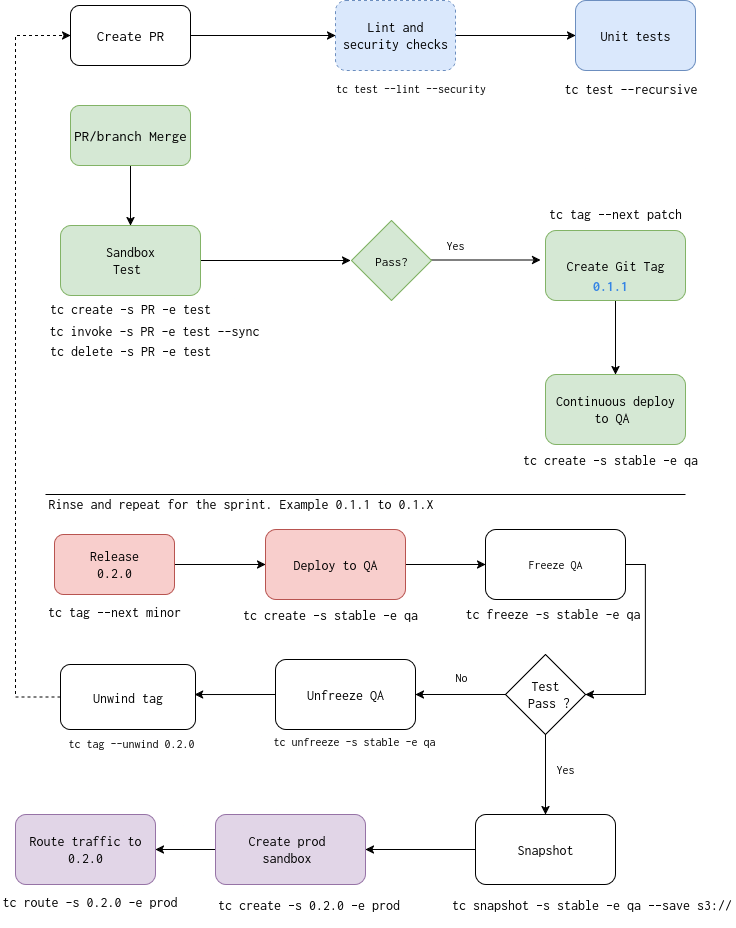

The diagram above was exported from draw.io. Its source (the exported page's mxGraphModel, read from the mxfile embedded in the PNG):
<mxGraphModel dx="1121" dy="770" grid="1" gridSize="10" guides="1" tooltips="1" connect="1" arrows="1" fold="1" page="1" pageScale="1" pageWidth="850" pageHeight="1100" math="0" shadow="0">
  <root>
    <mxCell id="0" />
    <mxCell id="1" parent="0" />
    <mxCell id="IrWwcT7Ncov2u3JWRIUB-5" style="edgeStyle=orthogonalEdgeStyle;rounded=0;orthogonalLoop=1;jettySize=auto;html=1;entryX=0;entryY=0.5;entryDx=0;entryDy=0;" edge="1" parent="1" source="IrWwcT7Ncov2u3JWRIUB-1">
      <mxGeometry relative="1" as="geometry">
        <mxPoint x="365" y="376" as="targetPoint" />
      </mxGeometry>
    </mxCell>
    <mxCell id="IrWwcT7Ncov2u3JWRIUB-1" value="" style="rounded=1;whiteSpace=wrap;html=1;fillColor=#d5e8d4;strokeColor=#82b366;" vertex="1" parent="1">
      <mxGeometry x="75" y="341" width="140" height="70" as="geometry" />
    </mxCell>
    <mxCell id="IrWwcT7Ncov2u3JWRIUB-2" value="&lt;font style=&quot;font-size: 14px;&quot;&gt;tc tag --next patch&lt;/font&gt;" style="text;html=1;align=center;verticalAlign=middle;whiteSpace=wrap;rounded=0;" vertex="1" parent="1">
      <mxGeometry x="545" y="312" width="170" height="34" as="geometry" />
    </mxCell>
    <mxCell id="IrWwcT7Ncov2u3JWRIUB-3" value="&lt;font style=&quot;font-size: 14px;&quot;&gt;Sandbox Test&amp;nbsp;&lt;/font&gt;" style="text;html=1;align=center;verticalAlign=middle;whiteSpace=wrap;rounded=0;" vertex="1" parent="1">
      <mxGeometry x="115" y="361" width="60" height="30" as="geometry" />
    </mxCell>
    <mxCell id="IrWwcT7Ncov2u3JWRIUB-24" style="edgeStyle=orthogonalEdgeStyle;rounded=0;orthogonalLoop=1;jettySize=auto;html=1;entryX=0;entryY=0.5;entryDx=0;entryDy=0;" edge="1" parent="1">
      <mxGeometry relative="1" as="geometry">
        <mxPoint x="440" y="375.5" as="sourcePoint" />
        <mxPoint x="555" y="375.5" as="targetPoint" />
      </mxGeometry>
    </mxCell>
    <mxCell id="IrWwcT7Ncov2u3JWRIUB-9" style="edgeStyle=orthogonalEdgeStyle;rounded=0;orthogonalLoop=1;jettySize=auto;html=1;entryX=0.5;entryY=0;entryDx=0;entryDy=0;" edge="1" parent="1" source="IrWwcT7Ncov2u3JWRIUB-6" target="IrWwcT7Ncov2u3JWRIUB-1">
      <mxGeometry relative="1" as="geometry" />
    </mxCell>
    <mxCell id="IrWwcT7Ncov2u3JWRIUB-6" value="&lt;font style=&quot;font-size: 15px;&quot;&gt;PR/branch Merge&lt;/font&gt;" style="rounded=1;whiteSpace=wrap;html=1;fillColor=#d5e8d4;strokeColor=#82b366;" vertex="1" parent="1">
      <mxGeometry x="85" y="221" width="120" height="60" as="geometry" />
    </mxCell>
    <mxCell id="IrWwcT7Ncov2u3JWRIUB-8" value="&lt;font style=&quot;font-size: 14px;&quot;&gt;tc create -s PR -e test&lt;/font&gt;" style="text;html=1;align=center;verticalAlign=middle;whiteSpace=wrap;rounded=0;" vertex="1" parent="1">
      <mxGeometry x="60" y="409" width="170" height="30" as="geometry" />
    </mxCell>
    <mxCell id="IrWwcT7Ncov2u3JWRIUB-11" style="edgeStyle=orthogonalEdgeStyle;rounded=0;orthogonalLoop=1;jettySize=auto;html=1;" edge="1" parent="1" source="IrWwcT7Ncov2u3JWRIUB-10">
      <mxGeometry relative="1" as="geometry">
        <mxPoint x="350" y="151" as="targetPoint" />
      </mxGeometry>
    </mxCell>
    <mxCell id="IrWwcT7Ncov2u3JWRIUB-10" value="&lt;font style=&quot;font-size: 15px;&quot;&gt;Create PR&lt;/font&gt;" style="rounded=1;whiteSpace=wrap;html=1;" vertex="1" parent="1">
      <mxGeometry x="85" y="121" width="120" height="60" as="geometry" />
    </mxCell>
    <mxCell id="IrWwcT7Ncov2u3JWRIUB-13" style="edgeStyle=orthogonalEdgeStyle;rounded=0;orthogonalLoop=1;jettySize=auto;html=1;" edge="1" parent="1" source="IrWwcT7Ncov2u3JWRIUB-12">
      <mxGeometry relative="1" as="geometry">
        <mxPoint x="590" y="151" as="targetPoint" />
      </mxGeometry>
    </mxCell>
    <mxCell id="IrWwcT7Ncov2u3JWRIUB-12" value="&lt;font style=&quot;font-size: 14px;&quot;&gt;Lint and security checks&lt;/font&gt;" style="rounded=1;whiteSpace=wrap;html=1;fillColor=#dae8fc;strokeColor=#6c8ebf;dashed=1;" vertex="1" parent="1">
      <mxGeometry x="350" y="116" width="120" height="70" as="geometry" />
    </mxCell>
    <mxCell id="IrWwcT7Ncov2u3JWRIUB-14" value="&lt;font style=&quot;font-size: 14px;&quot;&gt;Unit tests&lt;/font&gt;" style="rounded=1;whiteSpace=wrap;html=1;fillColor=#dae8fc;strokeColor=#6c8ebf;" vertex="1" parent="1">
      <mxGeometry x="590" y="116" width="120" height="70" as="geometry" />
    </mxCell>
    <mxCell id="IrWwcT7Ncov2u3JWRIUB-15" value="tc test --lint --security" style="text;html=1;align=center;verticalAlign=middle;whiteSpace=wrap;rounded=0;" vertex="1" parent="1">
      <mxGeometry x="328" y="191" width="195" height="25" as="geometry" />
    </mxCell>
    <mxCell id="IrWwcT7Ncov2u3JWRIUB-16" value="&lt;font style=&quot;font-size: 14px;&quot;&gt;tc test --recursive&lt;/font&gt;" style="text;html=1;align=center;verticalAlign=middle;whiteSpace=wrap;rounded=0;" vertex="1" parent="1">
      <mxGeometry x="548" y="191" width="195" height="25" as="geometry" />
    </mxCell>
    <mxCell id="IrWwcT7Ncov2u3JWRIUB-17" value="&lt;font style=&quot;font-size: 14px;&quot;&gt;Continuous deploy to QA&amp;nbsp;&lt;/font&gt;" style="rounded=1;whiteSpace=wrap;html=1;fillColor=#d5e8d4;strokeColor=#82b366;" vertex="1" parent="1">
      <mxGeometry x="560" y="490" width="140" height="70" as="geometry" />
    </mxCell>
    <mxCell id="IrWwcT7Ncov2u3JWRIUB-18" value="&lt;font style=&quot;font-size: 14px;&quot;&gt;tc invoke -s PR -e test --sync&lt;/font&gt;" style="text;html=1;align=center;verticalAlign=middle;whiteSpace=wrap;rounded=0;" vertex="1" parent="1">
      <mxGeometry x="50" y="431" width="238" height="29" as="geometry" />
    </mxCell>
    <mxCell id="IrWwcT7Ncov2u3JWRIUB-19" value="&lt;font style=&quot;font-size: 14px;&quot;&gt;tc delete -s PR -e test&lt;/font&gt;" style="text;html=1;align=center;verticalAlign=middle;whiteSpace=wrap;rounded=0;" vertex="1" parent="1">
      <mxGeometry x="60" y="451" width="170" height="30" as="geometry" />
    </mxCell>
    <mxCell id="IrWwcT7Ncov2u3JWRIUB-20" value="&lt;font style=&quot;font-size: 14px;&quot;&gt;tc create -s stable -e qa&lt;/font&gt;" style="text;html=1;align=center;verticalAlign=middle;whiteSpace=wrap;rounded=0;" vertex="1" parent="1">
      <mxGeometry x="535" y="560" width="180" height="30" as="geometry" />
    </mxCell>
    <mxCell id="IrWwcT7Ncov2u3JWRIUB-28" style="edgeStyle=orthogonalEdgeStyle;rounded=0;orthogonalLoop=1;jettySize=auto;html=1;entryX=0.5;entryY=0;entryDx=0;entryDy=0;" edge="1" parent="1" source="IrWwcT7Ncov2u3JWRIUB-26" target="IrWwcT7Ncov2u3JWRIUB-17">
      <mxGeometry relative="1" as="geometry" />
    </mxCell>
    <mxCell id="IrWwcT7Ncov2u3JWRIUB-26" value="&lt;font style=&quot;font-size: 14px;&quot;&gt;Create Git Tag&lt;/font&gt;" style="rounded=1;whiteSpace=wrap;html=1;fillColor=#d5e8d4;strokeColor=#82b366;" vertex="1" parent="1">
      <mxGeometry x="560" y="346" width="140" height="70" as="geometry" />
    </mxCell>
    <mxCell id="IrWwcT7Ncov2u3JWRIUB-27" value="&lt;font style=&quot;font-size: 13px;&quot;&gt;Pass?&lt;/font&gt;" style="rhombus;whiteSpace=wrap;html=1;fillColor=#d5e8d4;strokeColor=#82b366;" vertex="1" parent="1">
      <mxGeometry x="366" y="336" width="80" height="80" as="geometry" />
    </mxCell>
    <mxCell id="IrWwcT7Ncov2u3JWRIUB-35" style="edgeStyle=orthogonalEdgeStyle;rounded=0;orthogonalLoop=1;jettySize=auto;html=1;" edge="1" parent="1" source="IrWwcT7Ncov2u3JWRIUB-29">
      <mxGeometry relative="1" as="geometry">
        <mxPoint x="280" y="680" as="targetPoint" />
      </mxGeometry>
    </mxCell>
    <mxCell id="IrWwcT7Ncov2u3JWRIUB-29" value="&lt;font style=&quot;font-size: 14px;&quot;&gt;Release&lt;br&gt;0.2.0&lt;/font&gt;" style="rounded=1;whiteSpace=wrap;html=1;fillColor=#f8cecc;strokeColor=#b85450;" vertex="1" parent="1">
      <mxGeometry x="69" y="650" width="120" height="60" as="geometry" />
    </mxCell>
    <mxCell id="IrWwcT7Ncov2u3JWRIUB-30" value="&lt;div align=&quot;left&quot;&gt;&lt;font style=&quot;font-size: 14px;&quot;&gt;Rinse and repeat for the sprint. Example 0.1.1 to 0.1.X&amp;nbsp;&lt;/font&gt;&lt;/div&gt;&lt;font style=&quot;font-size: 14px;&quot;&gt;&amp;nbsp;&lt;/font&gt;" style="text;html=1;align=left;verticalAlign=middle;whiteSpace=wrap;rounded=0;" vertex="1" parent="1">
      <mxGeometry x="61" y="623" width="409" height="10" as="geometry" />
    </mxCell>
    <mxCell id="IrWwcT7Ncov2u3JWRIUB-31" value="" style="shape=wire;html=1;rounded=0;dashed=1;endArrow=none;endFill=0;dashPattern=1 1;" edge="1" parent="1">
      <mxGeometry width="100" relative="1" as="geometry">
        <mxPoint x="60" y="610" as="sourcePoint" />
        <mxPoint x="700" y="610" as="targetPoint" />
      </mxGeometry>
    </mxCell>
    <mxCell id="IrWwcT7Ncov2u3JWRIUB-32" value="&lt;font style=&quot;font-size: 14px;&quot;&gt;tc tag --next minor&lt;/font&gt;" style="text;html=1;align=center;verticalAlign=middle;whiteSpace=wrap;rounded=0;" vertex="1" parent="1">
      <mxGeometry x="44" y="710" width="170" height="34" as="geometry" />
    </mxCell>
    <mxCell id="IrWwcT7Ncov2u3JWRIUB-33" value="&lt;b&gt;&lt;font style=&quot;font-size: 14px; color: light-dark(rgb(53, 132, 228), rgb(237, 237, 237));&quot;&gt;0.1.1&lt;/font&gt;&lt;/b&gt;" style="text;html=1;align=center;verticalAlign=middle;whiteSpace=wrap;rounded=0;" vertex="1" parent="1">
      <mxGeometry x="595" y="386" width="60" height="30" as="geometry" />
    </mxCell>
    <mxCell id="IrWwcT7Ncov2u3JWRIUB-41" style="edgeStyle=orthogonalEdgeStyle;rounded=0;orthogonalLoop=1;jettySize=auto;html=1;entryX=0;entryY=0.5;entryDx=0;entryDy=0;" edge="1" parent="1" source="IrWwcT7Ncov2u3JWRIUB-36" target="IrWwcT7Ncov2u3JWRIUB-40">
      <mxGeometry relative="1" as="geometry" />
    </mxCell>
    <mxCell id="IrWwcT7Ncov2u3JWRIUB-36" value="&lt;font style=&quot;font-size: 14px;&quot;&gt;Deploy to QA&lt;/font&gt;" style="rounded=1;whiteSpace=wrap;html=1;fillColor=#f8cecc;strokeColor=#b85450;" vertex="1" parent="1">
      <mxGeometry x="280" y="645" width="140" height="70" as="geometry" />
    </mxCell>
    <mxCell id="IrWwcT7Ncov2u3JWRIUB-37" value="&lt;font style=&quot;font-size: 14px;&quot;&gt;tc create -s stable -e qa&lt;/font&gt;" style="text;html=1;align=center;verticalAlign=middle;whiteSpace=wrap;rounded=0;" vertex="1" parent="1">
      <mxGeometry x="250" y="715" width="190" height="30" as="geometry" />
    </mxCell>
    <mxCell id="IrWwcT7Ncov2u3JWRIUB-45" style="edgeStyle=orthogonalEdgeStyle;rounded=0;orthogonalLoop=1;jettySize=auto;html=1;entryX=1;entryY=0.5;entryDx=0;entryDy=0;" edge="1" parent="1" source="IrWwcT7Ncov2u3JWRIUB-40" target="IrWwcT7Ncov2u3JWRIUB-44">
      <mxGeometry relative="1" as="geometry">
        <Array as="points">
          <mxPoint x="660" y="680" />
          <mxPoint x="660" y="810" />
        </Array>
      </mxGeometry>
    </mxCell>
    <mxCell id="IrWwcT7Ncov2u3JWRIUB-40" value="Freeze QA" style="rounded=1;whiteSpace=wrap;html=1;" vertex="1" parent="1">
      <mxGeometry x="500" y="645" width="140" height="70" as="geometry" />
    </mxCell>
    <mxCell id="IrWwcT7Ncov2u3JWRIUB-42" value="&lt;font style=&quot;font-size: 14px;&quot;&gt;tc freeze -s stable -e qa&lt;/font&gt;" style="text;html=1;align=center;verticalAlign=middle;whiteSpace=wrap;rounded=0;" vertex="1" parent="1">
      <mxGeometry x="470" y="712" width="195" height="34" as="geometry" />
    </mxCell>
    <mxCell id="IrWwcT7Ncov2u3JWRIUB-46" style="edgeStyle=orthogonalEdgeStyle;rounded=0;orthogonalLoop=1;jettySize=auto;html=1;exitX=0;exitY=0.5;exitDx=0;exitDy=0;" edge="1" parent="1" source="IrWwcT7Ncov2u3JWRIUB-44">
      <mxGeometry relative="1" as="geometry">
        <mxPoint x="430" y="810" as="targetPoint" />
      </mxGeometry>
    </mxCell>
    <mxCell id="IrWwcT7Ncov2u3JWRIUB-58" style="edgeStyle=orthogonalEdgeStyle;rounded=0;orthogonalLoop=1;jettySize=auto;html=1;" edge="1" parent="1" source="IrWwcT7Ncov2u3JWRIUB-44">
      <mxGeometry relative="1" as="geometry">
        <mxPoint x="560" y="930" as="targetPoint" />
      </mxGeometry>
    </mxCell>
    <mxCell id="IrWwcT7Ncov2u3JWRIUB-44" value="&lt;font style=&quot;font-size: 14px;&quot;&gt;Test&lt;br&gt;&amp;nbsp;Pass ?&lt;/font&gt;" style="rhombus;whiteSpace=wrap;html=1;" vertex="1" parent="1">
      <mxGeometry x="520" y="770" width="80" height="80" as="geometry" />
    </mxCell>
    <mxCell id="IrWwcT7Ncov2u3JWRIUB-47" value="&lt;font style=&quot;font-size: 14px;&quot;&gt;Unfreeze QA&lt;/font&gt;" style="rounded=1;whiteSpace=wrap;html=1;" vertex="1" parent="1">
      <mxGeometry x="290" y="775" width="140" height="70" as="geometry" />
    </mxCell>
    <mxCell id="IrWwcT7Ncov2u3JWRIUB-48" value="tc unfreeze -s stable -e qa" style="text;html=1;align=center;verticalAlign=middle;whiteSpace=wrap;rounded=0;" vertex="1" parent="1">
      <mxGeometry x="284" y="840" width="170" height="34" as="geometry" />
    </mxCell>
    <mxCell id="IrWwcT7Ncov2u3JWRIUB-49" value="Yes" style="text;html=1;align=center;verticalAlign=middle;whiteSpace=wrap;rounded=0;" vertex="1" parent="1">
      <mxGeometry x="440" y="346" width="60" height="30" as="geometry" />
    </mxCell>
    <mxCell id="IrWwcT7Ncov2u3JWRIUB-50" value="No" style="text;html=1;align=center;verticalAlign=middle;whiteSpace=wrap;rounded=0;" vertex="1" parent="1">
      <mxGeometry x="446" y="778" width="60" height="30" as="geometry" />
    </mxCell>
    <mxCell id="IrWwcT7Ncov2u3JWRIUB-57" style="edgeStyle=orthogonalEdgeStyle;rounded=0;orthogonalLoop=1;jettySize=auto;html=1;entryX=0;entryY=0.5;entryDx=0;entryDy=0;dashed=1;" edge="1" parent="1" source="IrWwcT7Ncov2u3JWRIUB-53" target="IrWwcT7Ncov2u3JWRIUB-10">
      <mxGeometry relative="1" as="geometry">
        <Array as="points">
          <mxPoint x="30" y="813" />
          <mxPoint x="30" y="151" />
        </Array>
      </mxGeometry>
    </mxCell>
    <mxCell id="IrWwcT7Ncov2u3JWRIUB-53" value="&lt;font style=&quot;font-size: 14px;&quot;&gt;Unwind tag&lt;/font&gt;" style="rounded=1;whiteSpace=wrap;html=1;" vertex="1" parent="1">
      <mxGeometry x="75" y="780" width="135" height="65" as="geometry" />
    </mxCell>
    <mxCell id="IrWwcT7Ncov2u3JWRIUB-54" value="tc tag --unwind 0.2.0" style="text;html=1;align=center;verticalAlign=middle;whiteSpace=wrap;rounded=0;" vertex="1" parent="1">
      <mxGeometry x="61" y="842" width="170" height="34" as="geometry" />
    </mxCell>
    <mxCell id="IrWwcT7Ncov2u3JWRIUB-55" style="edgeStyle=orthogonalEdgeStyle;rounded=0;orthogonalLoop=1;jettySize=auto;html=1;entryX=0.852;entryY=0.462;entryDx=0;entryDy=0;entryPerimeter=0;" edge="1" parent="1">
      <mxGeometry relative="1" as="geometry">
        <mxPoint x="290" y="810" as="sourcePoint" />
        <mxPoint x="209.01999999999998" y="810.03" as="targetPoint" />
      </mxGeometry>
    </mxCell>
    <mxCell id="IrWwcT7Ncov2u3JWRIUB-59" value="Yes" style="text;html=1;align=center;verticalAlign=middle;whiteSpace=wrap;rounded=0;" vertex="1" parent="1">
      <mxGeometry x="550" y="870" width="60" height="30" as="geometry" />
    </mxCell>
    <mxCell id="IrWwcT7Ncov2u3JWRIUB-61" style="edgeStyle=orthogonalEdgeStyle;rounded=0;orthogonalLoop=1;jettySize=auto;html=1;" edge="1" parent="1" source="IrWwcT7Ncov2u3JWRIUB-60">
      <mxGeometry relative="1" as="geometry">
        <mxPoint x="380" y="965" as="targetPoint" />
      </mxGeometry>
    </mxCell>
    <mxCell id="IrWwcT7Ncov2u3JWRIUB-60" value="&lt;font style=&quot;font-size: 14px;&quot;&gt;Snapshot&lt;/font&gt;" style="rounded=1;whiteSpace=wrap;html=1;" vertex="1" parent="1">
      <mxGeometry x="490" y="930" width="140" height="70" as="geometry" />
    </mxCell>
    <mxCell id="IrWwcT7Ncov2u3JWRIUB-62" value="&lt;font style=&quot;font-size: 14px;&quot;&gt;tc snapshot -s stable -e qa --save s3://&lt;/font&gt;" style="text;html=1;align=center;verticalAlign=middle;whiteSpace=wrap;rounded=0;" vertex="1" parent="1">
      <mxGeometry x="462" y="1010" width="289" height="20" as="geometry" />
    </mxCell>
    <mxCell id="IrWwcT7Ncov2u3JWRIUB-70" style="edgeStyle=orthogonalEdgeStyle;rounded=0;orthogonalLoop=1;jettySize=auto;html=1;entryX=1;entryY=0.5;entryDx=0;entryDy=0;" edge="1" parent="1" source="IrWwcT7Ncov2u3JWRIUB-63" target="IrWwcT7Ncov2u3JWRIUB-65">
      <mxGeometry relative="1" as="geometry" />
    </mxCell>
    <mxCell id="IrWwcT7Ncov2u3JWRIUB-63" value="&lt;font style=&quot;font-size: 14px;&quot;&gt;Create prod&amp;nbsp;&lt;br&gt;sandbox&amp;nbsp;&lt;/font&gt;" style="rounded=1;whiteSpace=wrap;html=1;fillColor=#e1d5e7;strokeColor=#9673a6;" vertex="1" parent="1">
      <mxGeometry x="230" y="930" width="150" height="70" as="geometry" />
    </mxCell>
    <mxCell id="IrWwcT7Ncov2u3JWRIUB-64" value="&lt;font style=&quot;font-size: 14px;&quot;&gt;tc create -s 0.2.0 -e prod&lt;/font&gt;" style="text;html=1;align=center;verticalAlign=middle;whiteSpace=wrap;rounded=0;" vertex="1" parent="1">
      <mxGeometry x="230.5" y="1003" width="185" height="34" as="geometry" />
    </mxCell>
    <mxCell id="IrWwcT7Ncov2u3JWRIUB-65" value="&lt;font style=&quot;font-size: 14px;&quot;&gt;Route traffic to 0.2.0&lt;/font&gt;" style="rounded=1;whiteSpace=wrap;html=1;fillColor=#e1d5e7;strokeColor=#9673a6;" vertex="1" parent="1">
      <mxGeometry x="30" y="930" width="140" height="70" as="geometry" />
    </mxCell>
    <mxCell id="IrWwcT7Ncov2u3JWRIUB-66" value="&lt;font style=&quot;font-size: 14px;&quot;&gt;tc route -s 0.2.0 -e prod&amp;nbsp;&lt;/font&gt;" style="text;whiteSpace=wrap;html=1;" vertex="1" parent="1">
      <mxGeometry x="15" y="1003" width="190" height="40" as="geometry" />
    </mxCell>
  </root>
</mxGraphModel>